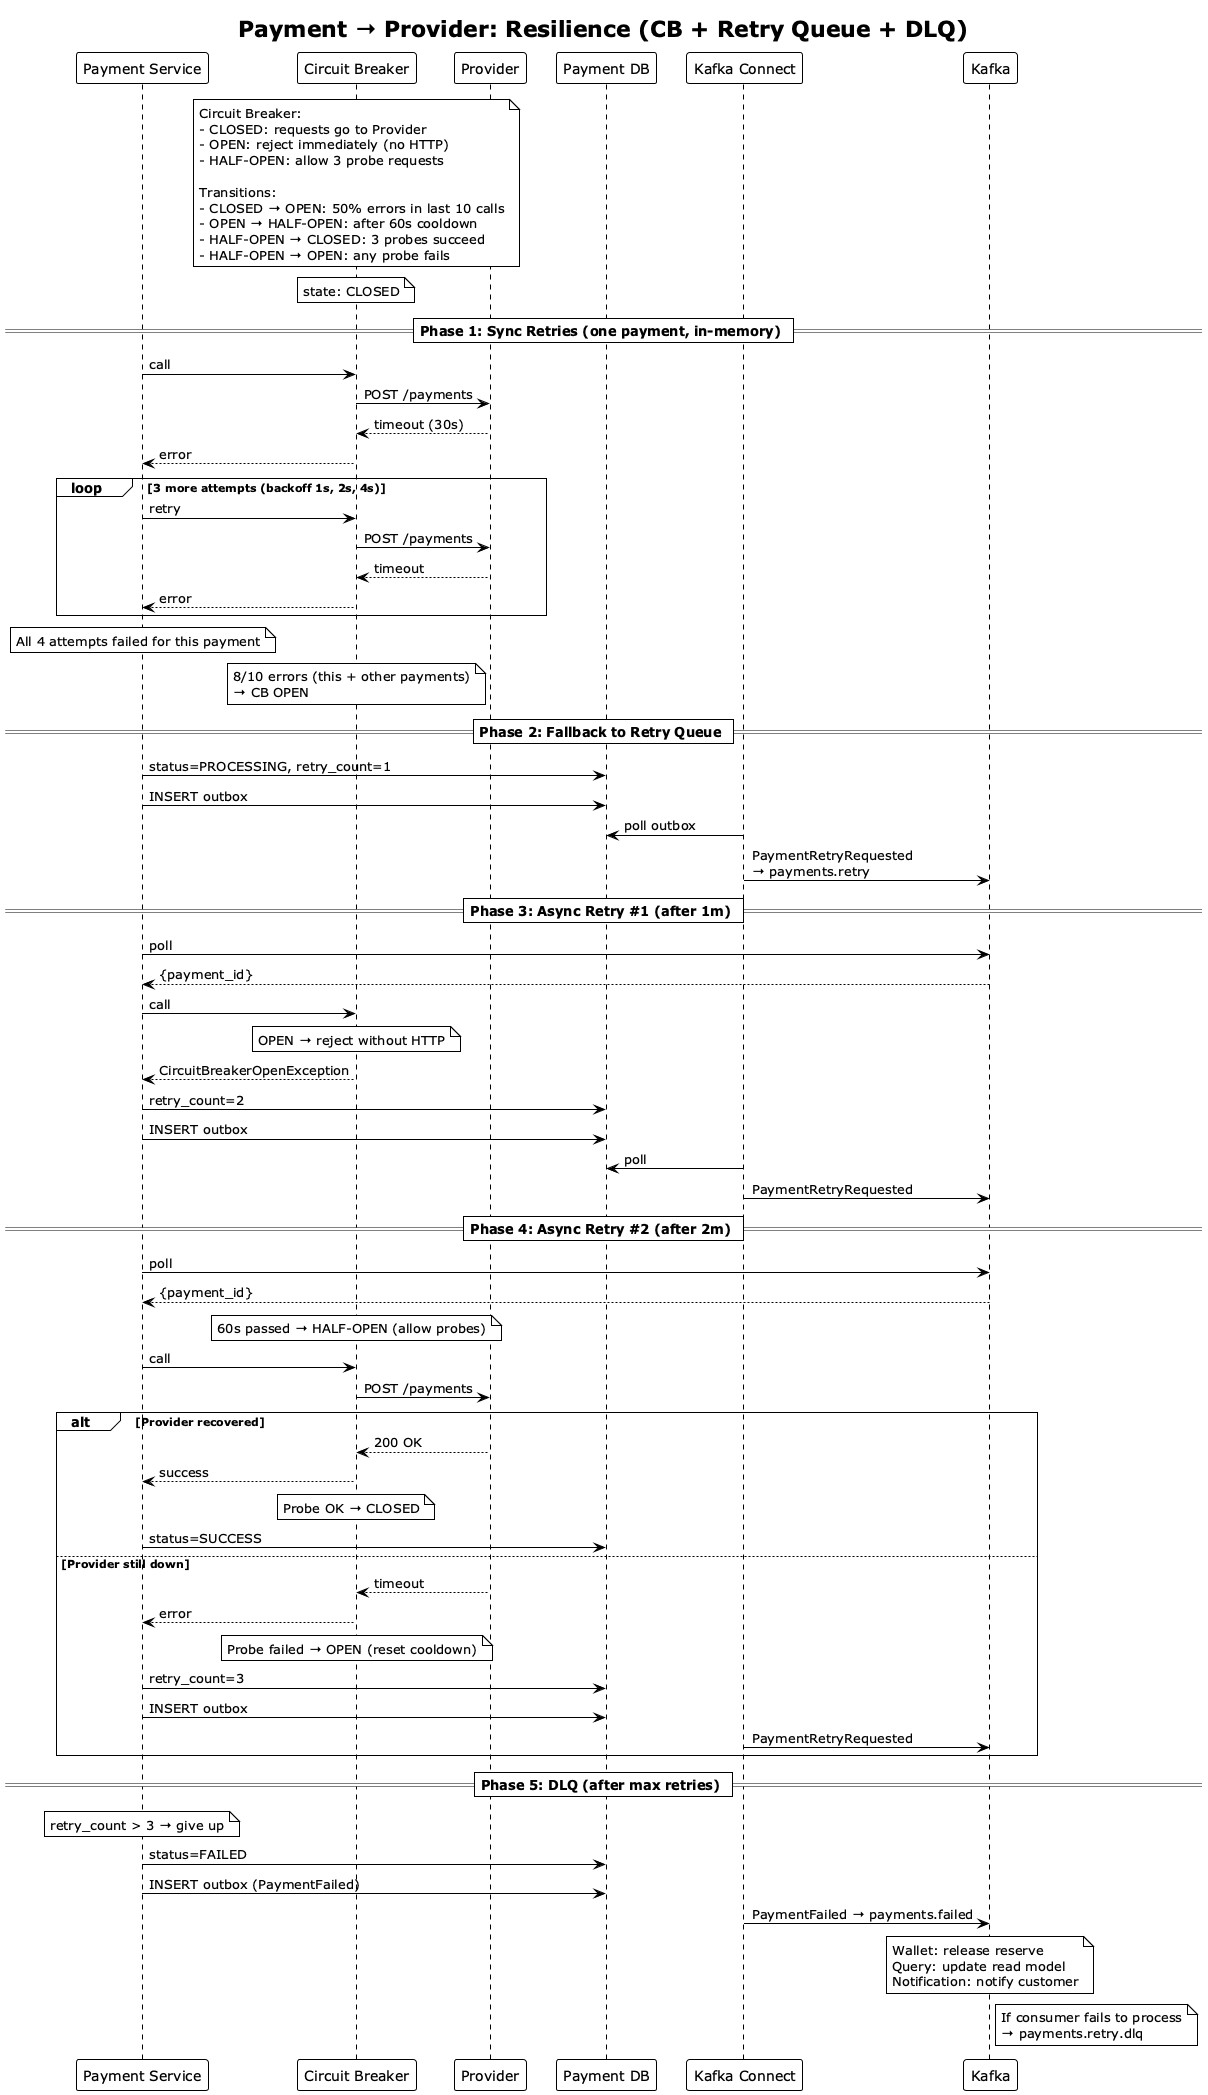

The diagram above was rendered by PlantUML. Its source (embedded in the PNG):
@startuml seq-resilience
!theme plain

title Payment → Provider: Resilience (CB + Retry Queue + DLQ)

participant "Payment Service" as Payment
participant "Circuit Breaker" as CB
participant "Provider" as Provider
participant "Payment DB" as DB
participant "Kafka Connect" as KC
participant "Kafka" as Kafka

note over CB
  Circuit Breaker:
  - CLOSED: requests go to Provider
  - OPEN: reject immediately (no HTTP)
  - HALF-OPEN: allow 3 probe requests

  Transitions:
  - CLOSED → OPEN: 50% errors in last 10 calls
  - OPEN → HALF-OPEN: after 60s cooldown
  - HALF-OPEN → CLOSED: 3 probes succeed
  - HALF-OPEN → OPEN: any probe fails
end note

note over CB: state: CLOSED

== Phase 1: Sync Retries (one payment, in-memory) ==

Payment -> CB: call
CB -> Provider: POST /payments
Provider --> CB: timeout (30s)
CB --> Payment: error

loop 3 more attempts (backoff 1s, 2s, 4s)
    Payment -> CB: retry
    CB -> Provider: POST /payments
    Provider --> CB: timeout
    CB --> Payment: error
end

note over Payment: All 4 attempts failed for this payment

note over CB
  8/10 errors (this + other payments)
  → CB OPEN
end note

== Phase 2: Fallback to Retry Queue ==

Payment -> DB: status=PROCESSING, retry_count=1
Payment -> DB: INSERT outbox

KC -> DB: poll outbox
KC -> Kafka: PaymentRetryRequested\n→ payments.retry

== Phase 3: Async Retry #1 (after 1m) ==

Payment -> Kafka: poll
Kafka --> Payment: {payment_id}

Payment -> CB: call
note over CB: OPEN → reject without HTTP
CB --> Payment: CircuitBreakerOpenException

Payment -> DB: retry_count=2
Payment -> DB: INSERT outbox
KC -> DB: poll
KC -> Kafka: PaymentRetryRequested

== Phase 4: Async Retry #2 (after 2m) ==

Payment -> Kafka: poll
Kafka --> Payment: {payment_id}

note over CB: 60s passed → HALF-OPEN (allow probes)

Payment -> CB: call
CB -> Provider: POST /payments

alt Provider recovered
    Provider --> CB: 200 OK
    CB --> Payment: success
    note over CB: Probe OK → CLOSED
    Payment -> DB: status=SUCCESS

else Provider still down
    Provider --> CB: timeout
    CB --> Payment: error
    note over CB: Probe failed → OPEN (reset cooldown)
    Payment -> DB: retry_count=3
    Payment -> DB: INSERT outbox
    KC -> Kafka: PaymentRetryRequested
end

== Phase 5: DLQ (after max retries) ==

note over Payment: retry_count > 3 → give up

Payment -> DB: status=FAILED
Payment -> DB: INSERT outbox (PaymentFailed)
KC -> Kafka: PaymentFailed → payments.failed

note over Kafka
  Wallet: release reserve
  Query: update read model
  Notification: notify customer
end note

note right of Kafka: If consumer fails to process\n→ payments.retry.dlq

@enduml